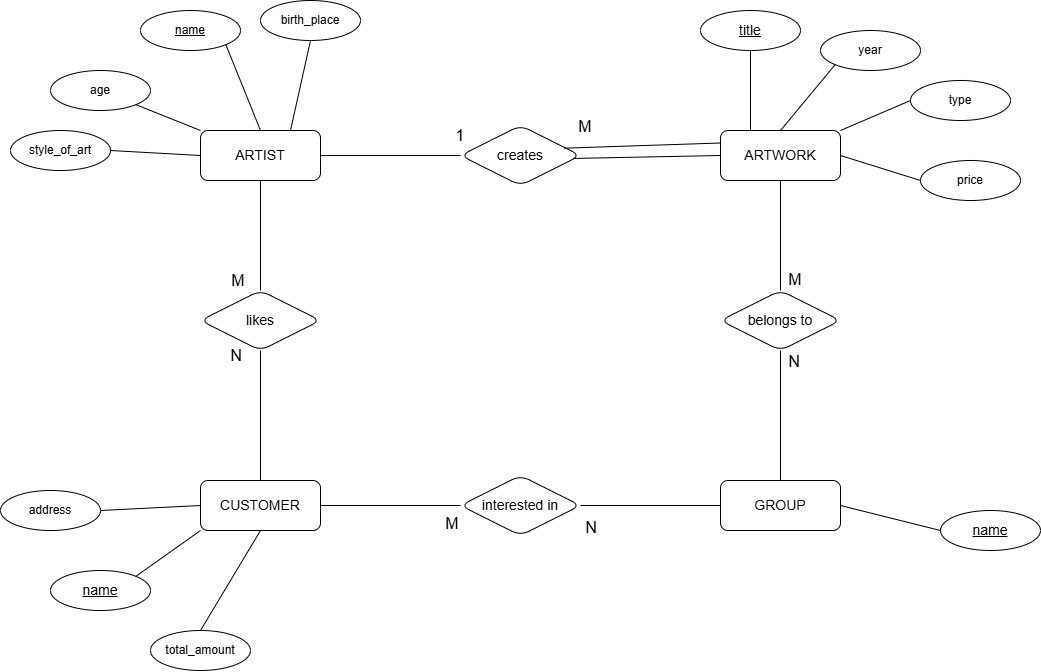

The diagram above was exported from draw.io. Its source (the exported page's mxGraphModel, read from the mxfile embedded in the PNG):
<mxGraphModel dx="1973" dy="737" grid="1" gridSize="10" guides="1" tooltips="1" connect="1" arrows="1" fold="1" page="1" pageScale="1" pageWidth="850" pageHeight="1100" math="0" shadow="0">
  <root>
    <mxCell id="0" />
    <mxCell id="1" parent="0" />
    <mxCell id="yWsbORMP0qryK6yvIJE0-1" value="&lt;font style=&quot;font-size: 14px;&quot;&gt;ARTIST &lt;/font&gt;" style="whiteSpace=wrap;html=1;align=center;rounded=1;" parent="1" vertex="1">
      <mxGeometry x="80" y="160" width="120" height="50" as="geometry" />
    </mxCell>
    <mxCell id="yWsbORMP0qryK6yvIJE0-2" value="&lt;font style=&quot;font-size: 14px;&quot;&gt;ARTWORK&lt;/font&gt;" style="whiteSpace=wrap;html=1;align=center;rounded=1;" parent="1" vertex="1">
      <mxGeometry x="600" y="160" width="120" height="50" as="geometry" />
    </mxCell>
    <mxCell id="yWsbORMP0qryK6yvIJE0-3" value="&lt;font style=&quot;font-size: 14px;&quot;&gt;CUSTOMER&lt;/font&gt;" style="whiteSpace=wrap;html=1;align=center;rounded=1;" parent="1" vertex="1">
      <mxGeometry x="80" y="510" width="120" height="50" as="geometry" />
    </mxCell>
    <mxCell id="yWsbORMP0qryK6yvIJE0-4" value="&lt;font style=&quot;font-size: 14px;&quot;&gt;GROUP&lt;/font&gt;" style="whiteSpace=wrap;html=1;align=center;rounded=1;" parent="1" vertex="1">
      <mxGeometry x="600" y="510" width="120" height="50" as="geometry" />
    </mxCell>
    <mxCell id="yWsbORMP0qryK6yvIJE0-5" value="name" style="ellipse;whiteSpace=wrap;html=1;align=center;fontStyle=4;rounded=1;" parent="1" vertex="1">
      <mxGeometry x="20" y="40" width="100" height="40" as="geometry" />
    </mxCell>
    <mxCell id="yWsbORMP0qryK6yvIJE0-6" value="birth_place" style="ellipse;whiteSpace=wrap;html=1;align=center;rounded=1;" parent="1" vertex="1">
      <mxGeometry x="140" y="30" width="100" height="40" as="geometry" />
    </mxCell>
    <mxCell id="yWsbORMP0qryK6yvIJE0-7" value="age" style="ellipse;whiteSpace=wrap;html=1;align=center;rounded=1;" parent="1" vertex="1">
      <mxGeometry x="-70" y="100" width="100" height="40" as="geometry" />
    </mxCell>
    <mxCell id="yWsbORMP0qryK6yvIJE0-8" value="style_of_art" style="ellipse;whiteSpace=wrap;html=1;align=center;rounded=1;" parent="1" vertex="1">
      <mxGeometry x="-110" y="160" width="100" height="40" as="geometry" />
    </mxCell>
    <mxCell id="yWsbORMP0qryK6yvIJE0-9" value="" style="endArrow=none;html=1;rounded=1;fontSize=12;startSize=8;endSize=8;curved=1;entryX=0.5;entryY=1;entryDx=0;entryDy=0;exitX=0.75;exitY=0;exitDx=0;exitDy=0;" parent="1" source="yWsbORMP0qryK6yvIJE0-1" target="yWsbORMP0qryK6yvIJE0-6" edge="1">
      <mxGeometry width="50" height="50" relative="1" as="geometry">
        <mxPoint x="150" y="150" as="sourcePoint" />
        <mxPoint x="200" y="100" as="targetPoint" />
      </mxGeometry>
    </mxCell>
    <mxCell id="yWsbORMP0qryK6yvIJE0-10" value="" style="endArrow=none;html=1;rounded=1;fontSize=12;startSize=8;endSize=8;curved=1;exitX=0.5;exitY=0;exitDx=0;exitDy=0;entryX=1;entryY=1;entryDx=0;entryDy=0;" parent="1" source="yWsbORMP0qryK6yvIJE0-1" target="yWsbORMP0qryK6yvIJE0-5" edge="1">
      <mxGeometry width="50" height="50" relative="1" as="geometry">
        <mxPoint x="90" y="150" as="sourcePoint" />
        <mxPoint x="140" y="100" as="targetPoint" />
      </mxGeometry>
    </mxCell>
    <mxCell id="yWsbORMP0qryK6yvIJE0-11" value="" style="endArrow=none;html=1;rounded=1;fontSize=12;startSize=8;endSize=8;curved=1;entryX=0;entryY=0;entryDx=0;entryDy=0;exitX=1;exitY=1;exitDx=0;exitDy=0;" parent="1" source="yWsbORMP0qryK6yvIJE0-7" target="yWsbORMP0qryK6yvIJE0-1" edge="1">
      <mxGeometry width="50" height="50" relative="1" as="geometry">
        <mxPoint x="50" y="160" as="sourcePoint" />
        <mxPoint x="100" y="110" as="targetPoint" />
      </mxGeometry>
    </mxCell>
    <mxCell id="yWsbORMP0qryK6yvIJE0-12" value="" style="endArrow=none;html=1;rounded=1;fontSize=12;startSize=8;endSize=8;curved=1;entryX=0;entryY=0.5;entryDx=0;entryDy=0;exitX=1;exitY=0.5;exitDx=0;exitDy=0;" parent="1" source="yWsbORMP0qryK6yvIJE0-8" target="yWsbORMP0qryK6yvIJE0-1" edge="1">
      <mxGeometry width="50" height="50" relative="1" as="geometry">
        <mxPoint x="-20" y="250" as="sourcePoint" />
        <mxPoint x="30" y="200" as="targetPoint" />
      </mxGeometry>
    </mxCell>
    <mxCell id="yWsbORMP0qryK6yvIJE0-13" value="&lt;font style=&quot;font-size: 14px;&quot;&gt;title &lt;/font&gt;" style="ellipse;whiteSpace=wrap;html=1;align=center;fontStyle=4;rounded=1;" parent="1" vertex="1">
      <mxGeometry x="580" y="40" width="100" height="40" as="geometry" />
    </mxCell>
    <mxCell id="yWsbORMP0qryK6yvIJE0-14" value="year" style="ellipse;whiteSpace=wrap;html=1;align=center;rounded=1;" parent="1" vertex="1">
      <mxGeometry x="700" y="60" width="100" height="40" as="geometry" />
    </mxCell>
    <mxCell id="yWsbORMP0qryK6yvIJE0-16" value="price" style="ellipse;whiteSpace=wrap;html=1;align=center;rounded=1;" parent="1" vertex="1">
      <mxGeometry x="800" y="190" width="100" height="40" as="geometry" />
    </mxCell>
    <mxCell id="yWsbORMP0qryK6yvIJE0-17" value="type " style="ellipse;whiteSpace=wrap;html=1;align=center;rounded=1;" parent="1" vertex="1">
      <mxGeometry x="790" y="110" width="100" height="40" as="geometry" />
    </mxCell>
    <mxCell id="yWsbORMP0qryK6yvIJE0-18" value="" style="endArrow=none;html=1;rounded=1;fontSize=12;startSize=8;endSize=8;curved=1;entryX=0.5;entryY=1;entryDx=0;entryDy=0;exitX=0.25;exitY=0;exitDx=0;exitDy=0;" parent="1" source="yWsbORMP0qryK6yvIJE0-2" target="yWsbORMP0qryK6yvIJE0-13" edge="1">
      <mxGeometry width="50" height="50" relative="1" as="geometry">
        <mxPoint x="660" y="160" as="sourcePoint" />
        <mxPoint x="710" y="110" as="targetPoint" />
      </mxGeometry>
    </mxCell>
    <mxCell id="yWsbORMP0qryK6yvIJE0-19" value="" style="endArrow=none;html=1;rounded=1;fontSize=12;startSize=8;endSize=8;curved=1;entryX=0;entryY=1;entryDx=0;entryDy=0;exitX=0.5;exitY=0;exitDx=0;exitDy=0;" parent="1" source="yWsbORMP0qryK6yvIJE0-2" target="yWsbORMP0qryK6yvIJE0-14" edge="1">
      <mxGeometry width="50" height="50" relative="1" as="geometry">
        <mxPoint x="660" y="150" as="sourcePoint" />
        <mxPoint x="710" y="100" as="targetPoint" />
      </mxGeometry>
    </mxCell>
    <mxCell id="yWsbORMP0qryK6yvIJE0-20" value="" style="endArrow=none;html=1;rounded=1;fontSize=12;startSize=8;endSize=8;curved=1;entryX=0;entryY=0.5;entryDx=0;entryDy=0;exitX=1;exitY=0;exitDx=0;exitDy=0;" parent="1" source="yWsbORMP0qryK6yvIJE0-2" target="yWsbORMP0qryK6yvIJE0-17" edge="1">
      <mxGeometry width="50" height="50" relative="1" as="geometry">
        <mxPoint x="750" y="170" as="sourcePoint" />
        <mxPoint x="800" y="120" as="targetPoint" />
      </mxGeometry>
    </mxCell>
    <mxCell id="yWsbORMP0qryK6yvIJE0-21" value="" style="endArrow=none;html=1;rounded=1;fontSize=12;startSize=8;endSize=8;curved=1;exitX=1;exitY=0.5;exitDx=0;exitDy=0;entryX=0;entryY=0.5;entryDx=0;entryDy=0;" parent="1" source="yWsbORMP0qryK6yvIJE0-2" target="yWsbORMP0qryK6yvIJE0-16" edge="1">
      <mxGeometry width="50" height="50" relative="1" as="geometry">
        <mxPoint x="730" y="250" as="sourcePoint" />
        <mxPoint x="780" y="200" as="targetPoint" />
      </mxGeometry>
    </mxCell>
    <mxCell id="yWsbORMP0qryK6yvIJE0-23" value="&lt;font style=&quot;font-size: 14px;&quot;&gt;name&lt;/font&gt;" style="ellipse;whiteSpace=wrap;html=1;align=center;fontStyle=4;rounded=1;" parent="1" vertex="1">
      <mxGeometry x="820" y="540" width="100" height="40" as="geometry" />
    </mxCell>
    <mxCell id="yWsbORMP0qryK6yvIJE0-24" value="" style="endArrow=none;html=1;rounded=1;fontSize=12;startSize=8;endSize=8;curved=1;exitX=1;exitY=0.5;exitDx=0;exitDy=0;entryX=0;entryY=0.5;entryDx=0;entryDy=0;" parent="1" source="yWsbORMP0qryK6yvIJE0-4" target="yWsbORMP0qryK6yvIJE0-23" edge="1">
      <mxGeometry width="50" height="50" relative="1" as="geometry">
        <mxPoint x="760" y="540" as="sourcePoint" />
        <mxPoint x="810" y="490" as="targetPoint" />
      </mxGeometry>
    </mxCell>
    <mxCell id="yWsbORMP0qryK6yvIJE0-25" value="address" style="ellipse;whiteSpace=wrap;html=1;align=center;rounded=1;" parent="1" vertex="1">
      <mxGeometry x="-120" y="520" width="100" height="40" as="geometry" />
    </mxCell>
    <mxCell id="yWsbORMP0qryK6yvIJE0-26" value="&lt;font style=&quot;font-size: 14px;&quot;&gt;name&lt;/font&gt;" style="ellipse;whiteSpace=wrap;html=1;align=center;fontStyle=4;rounded=1;" parent="1" vertex="1">
      <mxGeometry x="-70" y="600" width="100" height="40" as="geometry" />
    </mxCell>
    <mxCell id="yWsbORMP0qryK6yvIJE0-28" value="total_amount" style="ellipse;whiteSpace=wrap;html=1;align=center;rounded=1;" parent="1" vertex="1">
      <mxGeometry x="30" y="660" width="100" height="40" as="geometry" />
    </mxCell>
    <mxCell id="yWsbORMP0qryK6yvIJE0-29" value="" style="endArrow=none;html=1;rounded=1;fontSize=12;startSize=8;endSize=8;curved=1;exitX=1;exitY=0.5;exitDx=0;exitDy=0;entryX=0;entryY=0.5;entryDx=0;entryDy=0;" parent="1" source="yWsbORMP0qryK6yvIJE0-25" target="yWsbORMP0qryK6yvIJE0-3" edge="1">
      <mxGeometry width="50" height="50" relative="1" as="geometry">
        <mxPoint x="20" y="560" as="sourcePoint" />
        <mxPoint x="70" y="510" as="targetPoint" />
      </mxGeometry>
    </mxCell>
    <mxCell id="yWsbORMP0qryK6yvIJE0-30" value="" style="endArrow=none;html=1;rounded=1;fontSize=12;startSize=8;endSize=8;curved=1;exitX=1;exitY=0;exitDx=0;exitDy=0;entryX=0;entryY=1;entryDx=0;entryDy=0;" parent="1" source="yWsbORMP0qryK6yvIJE0-26" target="yWsbORMP0qryK6yvIJE0-3" edge="1">
      <mxGeometry width="50" height="50" relative="1" as="geometry">
        <mxPoint x="70" y="620" as="sourcePoint" />
        <mxPoint x="120" y="570" as="targetPoint" />
      </mxGeometry>
    </mxCell>
    <mxCell id="yWsbORMP0qryK6yvIJE0-31" value="" style="endArrow=none;html=1;rounded=1;fontSize=12;startSize=8;endSize=8;curved=1;entryX=0.5;entryY=1;entryDx=0;entryDy=0;exitX=0.5;exitY=0;exitDx=0;exitDy=0;" parent="1" source="yWsbORMP0qryK6yvIJE0-28" target="yWsbORMP0qryK6yvIJE0-3" edge="1">
      <mxGeometry width="50" height="50" relative="1" as="geometry">
        <mxPoint x="80" y="660" as="sourcePoint" />
        <mxPoint x="130" y="610" as="targetPoint" />
      </mxGeometry>
    </mxCell>
    <mxCell id="yWsbORMP0qryK6yvIJE0-32" value="&lt;font style=&quot;font-size: 14px;&quot;&gt;likes &lt;/font&gt;" style="shape=rhombus;perimeter=rhombusPerimeter;whiteSpace=wrap;html=1;align=center;rounded=1;" parent="1" vertex="1">
      <mxGeometry x="80" y="320" width="120" height="60" as="geometry" />
    </mxCell>
    <mxCell id="yWsbORMP0qryK6yvIJE0-33" value="" style="endArrow=none;html=1;rounded=1;fontSize=12;startSize=8;endSize=8;curved=1;entryX=0.5;entryY=1;entryDx=0;entryDy=0;exitX=0.5;exitY=0;exitDx=0;exitDy=0;" parent="1" source="yWsbORMP0qryK6yvIJE0-3" target="yWsbORMP0qryK6yvIJE0-32" edge="1">
      <mxGeometry width="50" height="50" relative="1" as="geometry">
        <mxPoint x="90" y="480" as="sourcePoint" />
        <mxPoint x="140" y="430" as="targetPoint" />
      </mxGeometry>
    </mxCell>
    <mxCell id="yWsbORMP0qryK6yvIJE0-36" value="" style="endArrow=none;html=1;rounded=1;fontSize=12;startSize=8;endSize=8;curved=1;exitX=0.5;exitY=0;exitDx=0;exitDy=0;entryX=0.5;entryY=1;entryDx=0;entryDy=0;" parent="1" source="yWsbORMP0qryK6yvIJE0-32" target="yWsbORMP0qryK6yvIJE0-1" edge="1">
      <mxGeometry width="50" height="50" relative="1" as="geometry">
        <mxPoint x="200" y="250" as="sourcePoint" />
        <mxPoint x="250" y="200" as="targetPoint" />
      </mxGeometry>
    </mxCell>
    <mxCell id="yWsbORMP0qryK6yvIJE0-37" value="&lt;font style=&quot;font-size: 14px;&quot;&gt;belongs to&lt;/font&gt;" style="shape=rhombus;perimeter=rhombusPerimeter;whiteSpace=wrap;html=1;align=center;rounded=1;" parent="1" vertex="1">
      <mxGeometry x="600" y="320" width="120" height="60" as="geometry" />
    </mxCell>
    <mxCell id="yWsbORMP0qryK6yvIJE0-38" value="" style="endArrow=none;html=1;rounded=1;fontSize=12;startSize=8;endSize=8;curved=1;exitX=0.5;exitY=0;exitDx=0;exitDy=0;entryX=0.5;entryY=1;entryDx=0;entryDy=0;" parent="1" source="yWsbORMP0qryK6yvIJE0-37" target="yWsbORMP0qryK6yvIJE0-2" edge="1">
      <mxGeometry width="50" height="50" relative="1" as="geometry">
        <mxPoint x="630" y="290" as="sourcePoint" />
        <mxPoint x="680" y="240" as="targetPoint" />
      </mxGeometry>
    </mxCell>
    <mxCell id="yWsbORMP0qryK6yvIJE0-40" value="" style="endArrow=none;html=1;rounded=1;fontSize=12;startSize=8;endSize=8;curved=1;exitX=0.5;exitY=0;exitDx=0;exitDy=0;entryX=0.5;entryY=1;entryDx=0;entryDy=0;" parent="1" source="yWsbORMP0qryK6yvIJE0-4" target="yWsbORMP0qryK6yvIJE0-37" edge="1">
      <mxGeometry width="50" height="50" relative="1" as="geometry">
        <mxPoint x="590" y="450" as="sourcePoint" />
        <mxPoint x="640" y="400" as="targetPoint" />
      </mxGeometry>
    </mxCell>
    <mxCell id="yWsbORMP0qryK6yvIJE0-42" value="M" style="text;html=1;whiteSpace=wrap;strokeColor=none;fillColor=none;align=center;verticalAlign=middle;rounded=1;fontSize=16;" parent="1" vertex="1">
      <mxGeometry x="645" y="294" width="60" height="30" as="geometry" />
    </mxCell>
    <mxCell id="yWsbORMP0qryK6yvIJE0-43" value="N" style="text;html=1;whiteSpace=wrap;strokeColor=none;fillColor=none;align=center;verticalAlign=middle;rounded=1;fontSize=16;" parent="1" vertex="1">
      <mxGeometry x="644" y="376" width="60" height="30" as="geometry" />
    </mxCell>
    <mxCell id="yWsbORMP0qryK6yvIJE0-44" value="M" style="text;html=1;whiteSpace=wrap;strokeColor=none;fillColor=none;align=center;verticalAlign=middle;rounded=1;fontSize=16;" parent="1" vertex="1">
      <mxGeometry x="88" y="295" width="60" height="30" as="geometry" />
    </mxCell>
    <mxCell id="yWsbORMP0qryK6yvIJE0-45" value="N" style="text;html=1;whiteSpace=wrap;strokeColor=none;fillColor=none;align=center;verticalAlign=middle;rounded=1;fontSize=16;" parent="1" vertex="1">
      <mxGeometry x="86" y="370" width="60" height="30" as="geometry" />
    </mxCell>
    <mxCell id="yWsbORMP0qryK6yvIJE0-46" value="&lt;font style=&quot;font-size: 14px;&quot;&gt;interested in&lt;/font&gt;" style="shape=rhombus;perimeter=rhombusPerimeter;whiteSpace=wrap;html=1;align=center;rounded=1;" parent="1" vertex="1">
      <mxGeometry x="340" y="505" width="120" height="60" as="geometry" />
    </mxCell>
    <mxCell id="yWsbORMP0qryK6yvIJE0-47" value="" style="endArrow=none;html=1;rounded=1;fontSize=12;startSize=8;endSize=8;curved=1;entryX=0;entryY=0.5;entryDx=0;entryDy=0;exitX=1;exitY=0.5;exitDx=0;exitDy=0;" parent="1" source="yWsbORMP0qryK6yvIJE0-3" target="yWsbORMP0qryK6yvIJE0-46" edge="1">
      <mxGeometry width="50" height="50" relative="1" as="geometry">
        <mxPoint x="210" y="530" as="sourcePoint" />
        <mxPoint x="260" y="480" as="targetPoint" />
      </mxGeometry>
    </mxCell>
    <mxCell id="yWsbORMP0qryK6yvIJE0-48" value="" style="endArrow=none;html=1;rounded=1;fontSize=12;startSize=8;endSize=8;curved=1;exitX=1;exitY=0.5;exitDx=0;exitDy=0;entryX=0;entryY=0.5;entryDx=0;entryDy=0;" parent="1" source="yWsbORMP0qryK6yvIJE0-46" target="yWsbORMP0qryK6yvIJE0-4" edge="1">
      <mxGeometry width="50" height="50" relative="1" as="geometry">
        <mxPoint x="490" y="530" as="sourcePoint" />
        <mxPoint x="540" y="480" as="targetPoint" />
      </mxGeometry>
    </mxCell>
    <mxCell id="yWsbORMP0qryK6yvIJE0-52" value="M" style="text;html=1;whiteSpace=wrap;strokeColor=none;fillColor=none;align=center;verticalAlign=middle;rounded=1;fontSize=16;" parent="1" vertex="1">
      <mxGeometry x="302" y="538" width="60" height="30" as="geometry" />
    </mxCell>
    <mxCell id="yWsbORMP0qryK6yvIJE0-53" value="N" style="text;html=1;whiteSpace=wrap;strokeColor=none;fillColor=none;align=center;verticalAlign=middle;rounded=1;fontSize=16;" parent="1" vertex="1">
      <mxGeometry x="441" y="542" width="60" height="30" as="geometry" />
    </mxCell>
    <mxCell id="yWsbORMP0qryK6yvIJE0-54" value="&lt;font style=&quot;font-size: 14px;&quot;&gt;creates &lt;/font&gt;" style="shape=rhombus;perimeter=rhombusPerimeter;whiteSpace=wrap;html=1;align=center;rounded=1;" parent="1" vertex="1">
      <mxGeometry x="340" y="155" width="120" height="60" as="geometry" />
    </mxCell>
    <mxCell id="yWsbORMP0qryK6yvIJE0-55" value="" style="endArrow=none;html=1;rounded=1;fontSize=12;startSize=8;endSize=8;curved=1;exitX=1;exitY=0.5;exitDx=0;exitDy=0;entryX=0;entryY=0.5;entryDx=0;entryDy=0;" parent="1" source="yWsbORMP0qryK6yvIJE0-1" target="yWsbORMP0qryK6yvIJE0-54" edge="1">
      <mxGeometry width="50" height="50" relative="1" as="geometry">
        <mxPoint x="250" y="190" as="sourcePoint" />
        <mxPoint x="300" y="140" as="targetPoint" />
      </mxGeometry>
    </mxCell>
    <mxCell id="yWsbORMP0qryK6yvIJE0-57" value="" style="endArrow=none;html=1;rounded=1;fontSize=12;startSize=8;endSize=8;curved=1;exitX=0.938;exitY=0.549;exitDx=0;exitDy=0;entryX=0;entryY=0.5;entryDx=0;entryDy=0;exitPerimeter=0;" parent="1" source="yWsbORMP0qryK6yvIJE0-54" target="yWsbORMP0qryK6yvIJE0-2" edge="1">
      <mxGeometry width="50" height="50" relative="1" as="geometry">
        <mxPoint x="510" y="170" as="sourcePoint" />
        <mxPoint x="560" y="120" as="targetPoint" />
      </mxGeometry>
    </mxCell>
    <mxCell id="yWsbORMP0qryK6yvIJE0-58" value="" style="endArrow=none;html=1;rounded=1;fontSize=12;startSize=8;endSize=8;curved=1;exitX=0.862;exitY=0.378;exitDx=0;exitDy=0;exitPerimeter=0;entryX=0;entryY=0.25;entryDx=0;entryDy=0;" parent="1" source="yWsbORMP0qryK6yvIJE0-54" target="yWsbORMP0qryK6yvIJE0-2" edge="1">
      <mxGeometry width="50" height="50" relative="1" as="geometry">
        <mxPoint x="470" y="170" as="sourcePoint" />
        <mxPoint x="520" y="120" as="targetPoint" />
      </mxGeometry>
    </mxCell>
    <mxCell id="yWsbORMP0qryK6yvIJE0-59" value="1" style="text;html=1;whiteSpace=wrap;strokeColor=none;fillColor=none;align=center;verticalAlign=middle;rounded=1;fontSize=16;" parent="1" vertex="1">
      <mxGeometry x="310" y="150" width="60" height="30" as="geometry" />
    </mxCell>
    <mxCell id="yWsbORMP0qryK6yvIJE0-60" value="M" style="text;html=1;whiteSpace=wrap;strokeColor=none;fillColor=none;align=center;verticalAlign=middle;rounded=1;fontSize=16;" parent="1" vertex="1">
      <mxGeometry x="435" y="141" width="60" height="30" as="geometry" />
    </mxCell>
  </root>
</mxGraphModel>